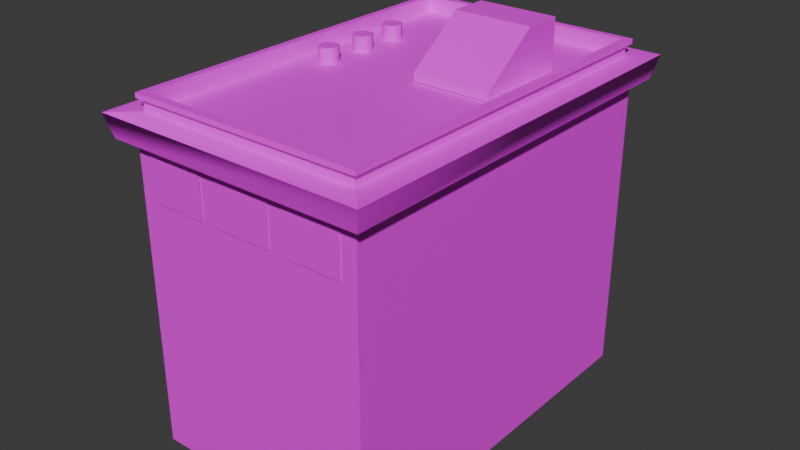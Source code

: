 # Source: CCity_Housing0.blend  (saved by Blender 4.5.88; exported with 4.5.12 LTS)
import bpy
from mathutils import Matrix  # noqa: F401  (used for matrix-valued properties, if any)

bpy.ops.wm.read_factory_settings(use_empty=True)
scene = bpy.context.scene
scene.name = 'Scene'

# ---- collections
col_collection = bpy.data.collections.new('Collection'); scene.collection.children.link(col_collection)

# ---- images (referenced by path relative to the original .blend; pixels are not part of the script)
import os
ASSET_DIR = os.environ.get("B2B_ASSET_DIR", "")  # directory of the original .blend (textures are referenced by path, not embedded)
HERE = os.path.dirname(os.path.abspath(__file__))  # packed textures are extracted next to this script under _unpacked/

def load_image(name, relpath, width, height, colorspace="sRGB"):
    """Load a texture the original file referenced (path relative to the .blend, or extracted next to this script)."""
    p = next((c for c in (os.path.join(HERE, relpath), os.path.join(ASSET_DIR, relpath)) if relpath and os.path.exists(c)), "")
    if p:
        img = bpy.data.images.load(p, check_existing=True)
        img.name = name
    else:  # same state as the original file: an image datablock whose file is absent (Cycles renders it pink)
        img = bpy.data.images.new(name, width, height)
        img.source = "FILE"
        img.filepath = "//" + (relpath or name)
    img.colorspace_settings.name = colorspace
    return img
img_filler_buildings_1_png = load_image('Filler_Buildings_1.png', 'Filler_Buildings_1.png', 1024, 1024, 'sRGB')
img_file13 = load_image('file13', 'Filler_Buildings_1.png', 1024, 1024, 'sRGB')

# ---- materials (node trees are filled in below, after node groups)
mat_fillerbuildings1 = bpy.data.materials.new('FillerBuildings1')
mat_fillerbuildings1.diffuse_color = (1.0, 1.0, 1.0, 1.0)
mat_fillerbuildings1.roughness = 0.5528
mat_fillerbuildings1glow = bpy.data.materials.new('FillerBuildings1GLOW')
mat_fillerbuildings1glow.diffuse_color = (1.0, 1.0, 1.0, 1.0)
mat_fillerbuildings1glow.roughness = 0.5528

# ---- material node trees
mat_fillerbuildings1.use_nodes = True; mat_fillerbuildings1.node_tree.nodes.clear()
_N = mat_fillerbuildings1.node_tree.nodes; _L = mat_fillerbuildings1.node_tree.links
n0 = _N.new('ShaderNodeBsdfPrincipled'); n0.name = 'Principled BSDF'; n0.location = (-200, 100)
n0.inputs[2].default_value = 0.5528
n0.inputs[27].default_value = (0.0, 0.0, 0.0, 1.0)
n0.inputs[28].default_value = 1.0
n1 = _N.new('ShaderNodeOutputMaterial'); n1.name = 'Material Output'; n1.location = (200, 100)
n2 = _N.new('ShaderNodeNormalMap'); n2.name = 'Normal Map'; n2.location = (-600, -600)
n2.label = 'Normal/Map'
n3 = _N.new('ShaderNodeTexImage'); n3.name = 'Image Texture'; n3.location = (-600, 300)
n3.image = img_filler_buildings_1_png
_L.new(n0.outputs[0], n1.inputs[0])
_L.new(n2.outputs[0], n0.inputs[5])
_L.new(n3.outputs[0], n0.inputs[0])
n1.is_active_output = True
mat_fillerbuildings1glow.use_nodes = True; mat_fillerbuildings1glow.node_tree.nodes.clear()
_N = mat_fillerbuildings1glow.node_tree.nodes; _L = mat_fillerbuildings1glow.node_tree.links
n0 = _N.new('ShaderNodeBsdfPrincipled'); n0.name = 'Principled BSDF'; n0.location = (-200, 100)
n0.inputs[2].default_value = 0.5528
n0.inputs[27].default_value = (0.0, 0.0, 0.0, 1.0)
n0.inputs[28].default_value = 1.0
n1 = _N.new('ShaderNodeOutputMaterial'); n1.name = 'Material Output'; n1.location = (200, 100)
n2 = _N.new('ShaderNodeNormalMap'); n2.name = 'Normal Map'; n2.location = (-600, -600)
n2.label = 'Normal/Map'
n3 = _N.new('ShaderNodeTexImage'); n3.name = 'Image Texture'; n3.location = (-600, 300)
n3.image = img_file13
_L.new(n0.outputs[0], n1.inputs[0])
_L.new(n2.outputs[0], n0.inputs[5])
_L.new(n3.outputs[0], n0.inputs[0])
n1.is_active_output = True

# ---- world
world_world = bpy.data.worlds.new('World'); scene.world = world_world
world_world.use_nodes = True; world_world.node_tree.nodes.clear()
_N = world_world.node_tree.nodes; _L = world_world.node_tree.links
n0 = _N.new('ShaderNodeOutputWorld'); n0.name = 'World Output'; n0.location = (200, 100)
n1 = _N.new('ShaderNodeBackground'); n1.name = 'Background'; n1.location = (-200, 100)
n1.inputs[0].default_value = (0.05088, 0.05088, 0.05088, 1.0)
_L.new(n1.outputs[0], n0.inputs[0])
n0.is_active_output = True
world_world.color = (0.05088, 0.05088, 0.05088)
world_world.sun_shadow_jitter_overblur = 0.0

# ---- meshes
me_mesh_230 = bpy.data.meshes.new('Mesh.230')
me_mesh_230.from_pydata([(798.9, 427.8, -1285.0), (798.9, 321.8, -1285.0), (-224.1, 321.8, -1285.0), (-224.1, 427.8, -1285.0), (798.9, 427.8, -1312.0), (798.9, 321.8, -1312.0), (-224.1, 321.8, -1312.0), (-224.1, 427.8, -1312.0), (-252.9, 309.9, -1284.0), (-252.9, 193.1, -1368.0), (-252.9, 170.5, -1376.0), (-252.9, 170.5, -1284.0), (-652.5, 309.9, -1284.0), (-652.5, 193.1, -1368.0), (-652.5, 170.5, -1376.0), (-652.5, 170.5, -1284.0), (918.3, 1410.0, 1407.0), (918.3, 1410.0, -1373.0), (-918.3, 1410.0, -1373.0), (-918.3, 1410.0, 1407.0), (958.3, 1516.0, -1413.0), (-958.3, 1516.0, -1413.0), (-958.3, 1516.0, 1447.0), (793.1, 1495.0, 1283.0), (793.1, 1495.0, -1249.0), (-793.1, 1495.0, -1249.0), (-793.1, 1495.0, 1283.0), (793.1, 1568.0, 1283.0), (793.1, 1568.0, -1249.0), (-793.1, 1568.0, -1249.0), (-793.1, 1568.0, 1283.0), (821.4, 1568.0, 1311.0), (821.4, 1568.0, -1278.0), (-821.4, 1568.0, -1278.0), (-821.4, 1568.0, 1311.0), (821.4, 1590.0, 1311.0), (821.4, 1590.0, -1278.0), (-821.4, 1590.0, -1278.0), (-821.4, 1590.0, 1311.0), (771.9, 1590.0, 1262.0), (771.9, 1590.0, -1228.0), (-771.9, 1590.0, -1228.0), (-771.9, 1590.0, 1262.0), (771.9, 1516.0, 1262.0), (771.9, 1516.0, -1228.0), (-771.9, 1516.0, -1228.0), (-771.9, 1516.0, 1262.0), (958.3, 1516.0, 1447.0), (617.0, 1714.0, -599.0), (617.0, 1516.0, -599.0), (617.0, 1516.0, -491.1), (617.0, 1714.0, -491.1), (615.8, 1518.0, -420.3), (615.8, 1518.0, -681.9), (68.1, 1518.0, -681.9), (68.1, 1518.0, -420.3), (615.8, 1751.0, -420.3), (615.8, 1751.0, -681.9), (68.1, 1751.0, -681.9), (68.1, 1751.0, -420.3), (68.1, 1518.0, -30.2), (615.8, 1518.0, -30.2), (615.8, 1557.0, -30.2), (68.1, 1557.0, -30.2), (-609.6, 1516.0, -230.0), (-537.9, 1516.0, -230.0), (-502.1, 1516.0, -291.0), (-537.9, 1516.0, -352.0), (-609.6, 1516.0, -352.0), (-645.4, 1516.0, -291.0), (-609.6, 1587.0, -230.0), (-537.9, 1587.0, -230.0), (-502.1, 1587.0, -291.0), (-537.9, 1587.0, -352.0), (-609.6, 1587.0, -352.0), (-645.4, 1587.0, -291.0), (-613.1, 1516.0, 81.35), (-541.5, 1516.0, 81.35), (-505.6, 1516.0, 20.33), (-541.5, 1516.0, -40.69), (-613.1, 1516.0, -40.69), (-649.0, 1516.0, 20.33), (-613.1, 1587.0, 81.35), (-541.5, 1587.0, 81.35), (-505.6, 1587.0, 20.33), (-541.5, 1587.0, -40.69), (-613.1, 1587.0, -40.69), (-649.0, 1587.0, 20.33), (-609.6, 1516.0, -519.7), (-537.9, 1516.0, -519.7), (-502.1, 1516.0, -580.7), (-537.9, 1516.0, -641.8), (-609.6, 1516.0, -641.8), (-645.4, 1516.0, -580.7), (-609.6, 1587.0, -519.7), (-537.9, 1587.0, -519.7), (-502.1, 1587.0, -580.7), (-537.9, 1587.0, -641.8), (-609.6, 1587.0, -641.8), (-645.4, 1587.0, -580.7), (60.46, 1716.0, -599.0), (60.46, 1518.0, -599.0), (60.46, 1518.0, -491.1), (60.46, 1716.0, -491.1), (-316.8, 1062.0, -1294.0), (-316.8, 815.1, -1294.0), (-724.2, 815.1, -1294.0), (-724.2, 1062.0, -1294.0), (205.9, 1412.0, -1294.0), (205.9, 1165.0, -1294.0), (-201.5, 1165.0, -1294.0), (-201.5, 1412.0, -1294.0), (720.8, 1412.0, -1294.0), (720.8, 1165.0, -1294.0), (313.4, 1165.0, -1294.0), (313.4, 1412.0, -1294.0), (-838.5, 1390.0, 1135.0), (-838.5, 1174.0, 1135.0), (-838.5, 1174.0, 938.2), (-838.5, 1390.0, 938.2), (205.9, 1412.0, 1326.0), (205.9, 1165.0, 1326.0), (-201.5, 1165.0, 1326.0), (-201.5, 1412.0, 1326.0), (720.8, 1412.0, 1326.0), (720.8, 1165.0, 1326.0), (313.4, 1165.0, 1326.0), (313.4, 1412.0, 1326.0), (-316.8, 1412.0, -1294.0), (-316.8, 1165.0, -1294.0), (-724.2, 1165.0, -1294.0), (-724.2, 1412.0, -1294.0), (205.9, 1062.0, -1294.0), (205.9, 815.1, -1294.0), (-201.5, 815.1, -1294.0), (-201.5, 1062.0, -1294.0), (720.8, 1062.0, -1294.0), (720.8, 815.1, -1294.0), (313.4, 815.1, -1294.0), (313.4, 1062.0, -1294.0), (720.8, 723.8, -1294.0), (720.8, 476.4, -1294.0), (313.4, 476.4, -1294.0), (313.4, 723.8, -1294.0), (205.9, 723.8, -1294.0), (205.9, 476.4, -1294.0), (-201.5, 476.4, -1294.0), (-201.5, 723.8, -1294.0), (-316.8, 723.8, -1294.0), (-316.8, 476.4, -1294.0), (-724.2, 476.4, -1294.0), (-724.2, 723.8, -1294.0), (-838.5, 1390.0, -946.0), (-838.5, 1174.0, -946.0), (-838.5, 1174.0, -1142.0), (-838.5, 1390.0, -1142.0), (-838.5, 1390.0, -701.6), (-838.5, 1174.0, -701.6), (-838.5, 1174.0, -897.9), (-838.5, 1390.0, -897.9), (-838.5, 1043.0, 1135.0), (-838.5, 827.0, 1135.0), (-838.5, 827.0, 938.2), (-838.5, 1043.0, 938.2), (-316.8, 1412.0, 1326.0), (-316.8, 1165.0, 1326.0), (-724.2, 1165.0, 1326.0), (-724.2, 1412.0, 1326.0), (827.8, 6.821e-13, -1284.0), (-827.8, 6.821e-13, -1284.0), (-827.8, 380.0, -1284.0), (827.8, 6.821e-13, -16.81), (-827.8, 6.821e-13, -16.81), (-827.8, 380.0, -16.81), (827.8, 380.0, 1318.0), (827.8, 6.821e-13, 1318.0), (-827.8, 6.821e-13, 1318.0), (827.8, 380.0, -1284.0), (827.8, 730.0, -1284.0), (-827.8, 730.0, -1284.0), (-827.8, 730.0, -16.81), (827.8, 380.0, -16.81), (827.8, 730.0, -16.81), (827.8, 730.0, 1318.0), (-827.8, 730.0, 1318.0), (-827.8, 380.0, 1318.0), (-827.8, 730.0, -16.81), (827.8, 1080.0, 1318.0), (-827.8, 1080.0, 1318.0), (827.8, 730.0, 1318.0), (-827.8, 730.0, 1318.0), (827.8, 730.0, -1284.0), (-827.8, 730.0, -1284.0), (827.8, 1080.0, -1284.0), (-827.8, 1080.0, -1284.0), (827.8, 1080.0, -16.81), (-827.8, 1080.0, -16.81), (827.8, 730.0, -16.81), (827.8, 1080.0, -1284.0), (-827.8, 1080.0, -1284.0), (827.8, 1430.0, -1284.0), (-827.8, 1430.0, -1284.0), (827.8, 1430.0, -16.81), (-827.8, 1080.0, -16.81), (827.8, 1080.0, -16.81), (-827.8, 1430.0, -16.81), (827.8, 1430.0, 1318.0), (-827.8, 1430.0, 1318.0), (827.8, 1080.0, 1318.0), (-827.8, 1080.0, 1318.0), (793.1, 1516.0, -1249.0), (793.1, 1516.0, 1283.0), (-793.1, 1516.0, -1249.0), (-793.1, 1516.0, 1283.0)], [], [(4, 5, 6, 7), (0, 1, 5, 4), (1, 2, 6, 5), (2, 3, 7, 6), (3, 0, 4, 7), (12, 13, 15), (9, 11, 10), (8, 9, 13, 12), (9, 10, 14, 13), (15, 13, 14), (8, 11, 9), (43, 44, 45, 46), (16, 17, 20, 47), (17, 18, 21, 20), (18, 19, 22, 21), (19, 16, 47, 22), (211, 210, 28, 27), (210, 212, 29, 28), (212, 213, 30, 29), (213, 211, 27, 30), (31, 32, 36, 35), (32, 33, 37, 36), (33, 34, 38, 37), (34, 31, 35, 38), (35, 36, 40, 39), (36, 37, 41, 40), (37, 38, 42, 41), (38, 35, 39, 42), (39, 40, 44, 43), (40, 41, 45, 44), (41, 42, 46, 45), (42, 39, 43, 46), (48, 51, 50, 49), (56, 57, 58, 59), (52, 53, 57, 56), (53, 54, 58, 57), (54, 55, 59, 58), (60, 61, 62, 63), (52, 56, 62, 61), (56, 59, 63, 62), (59, 55, 60, 63), (64, 65, 71, 70), (65, 66, 72, 71), (66, 67, 73, 72), (67, 68, 74, 73), (68, 69, 75, 74), (69, 64, 70, 75), (70, 71, 72, 73, 74, 75), (76, 77, 83, 82), (77, 78, 84, 83), (78, 79, 85, 84), (79, 80, 86, 85), (80, 81, 87, 86), (81, 76, 82, 87), (82, 83, 84, 85, 86, 87), (88, 89, 95, 94), (89, 90, 96, 95), (90, 91, 97, 96), (91, 92, 98, 97), (92, 93, 99, 98), (93, 88, 94, 99), (94, 95, 96, 97, 98, 99), (100, 101, 102, 103), (104, 105, 106, 107), (108, 109, 110, 111), (112, 113, 114, 115), (116, 119, 118, 117), (120, 123, 122, 121), (124, 127, 126, 125), (128, 129, 130, 131), (132, 133, 134, 135), (136, 137, 138, 139), (140, 141, 142, 143), (144, 145, 146, 147), (148, 149, 150, 151), (152, 155, 154, 153), (156, 159, 158, 157), (160, 163, 162, 161), (164, 167, 166, 165), (168, 169, 170, 177), (169, 172, 173, 170), (171, 168, 177, 181), (174, 185, 176, 175), (172, 176, 185, 173), (175, 171, 181, 174), (177, 170, 179, 178), (170, 173, 180, 179), (181, 177, 178, 182), (183, 184, 185, 174), (173, 185, 184, 180), (174, 181, 182, 183), (187, 188, 190, 189), (186, 190, 188, 196), (189, 197, 195, 187), (191, 192, 194, 193), (192, 186, 196, 194), (197, 191, 193, 195), (198, 199, 201, 200), (199, 203, 205, 201), (204, 198, 200, 202), (206, 207, 209, 208), (203, 209, 207, 205), (208, 204, 202, 206), (26, 23, 211, 213), (25, 26, 213, 212), (24, 25, 212, 210), (23, 24, 210, 211), (22, 47, 211, 213), (22, 213, 212, 21), (21, 212, 210, 20), (20, 210, 211, 47), (16, 19, 18, 17)])
me_mesh_230.polygons.foreach_set('use_smooth', [1, 1, 1, 1, 1, 1, 1, 1, 1, 1, 1, 1, 0, 0, 0, 0, 0, 0, 0, 0, 1, 1, 1, 1, 1, 1, 1, 1, 1, 1, 1, 1, 1, 1, 1, 1, 1, 1, 1, 1, 1, 1, 1, 1, 1, 1, 1, 1, 1, 1, 1, 1, 1, 1, 1, 1, 1, 1, 1, 1, 1, 1, 1, 1, 1, 1, 1, 1, 1, 1, 1, 1, 1, 1, 1, 1, 1, 1, 1, 1, 1, 1, 1, 1, 1, 1, 1, 1, 1, 1, 1, 1, 1, 1, 1, 1, 1, 1, 1, 1, 1, 1, 1, 0, 0, 0, 0, 0, 0, 0, 0, 0])
me_mesh_230.polygons.foreach_set('material_index', [0, 0, 0, 0, 0, 0, 0, 0, 0, 0, 0, 0, 0, 0, 0, 0, 0, 0, 0, 0, 0, 0, 0, 0, 0, 0, 0, 0, 0, 0, 0, 0, 0, 0, 0, 0, 0, 0, 0, 0, 0, 0, 0, 0, 0, 0, 0, 0, 0, 0, 0, 0, 0, 0, 0, 0, 0, 0, 0, 0, 0, 0, 0, 1, 1, 1, 1, 1, 1, 0, 0, 0, 0, 0, 0, 0, 0, 0, 0, 0, 0, 0, 0, 0, 0, 0, 0, 0, 0, 0, 0, 0, 0, 0, 0, 0, 0, 0, 0, 0, 0, 0, 0, 0, 0, 0, 0, 0, 0, 0, 0, 0])
_k = set([(0, 4), (1, 5), (2, 6), (3, 7), (4, 5), (4, 7), (5, 6), (6, 7), (8, 9), (9, 10), (12, 13), (13, 14), (16, 47), (17, 20), (18, 21), (19, 22), (23, 211), (24, 210), (25, 212), (26, 213), (27, 211), (28, 210), (29, 212), (30, 213), (31, 35), (32, 36), (33, 37), (34, 38), (35, 36), (35, 38), (36, 37), (37, 38), (39, 40), (39, 42), (39, 43), (40, 41), (40, 44), (41, 42), (41, 45), (42, 46), (43, 44), (43, 46), (44, 45), (45, 46), (53, 57), (54, 58), (56, 57), (56, 59), (56, 62), (57, 58), (58, 59), (59, 63), (60, 63), (61, 62), (62, 63), (70, 71), (70, 75), (71, 72), (72, 73), (73, 74), (74, 75), (82, 83), (82, 87), (83, 84), (84, 85), (85, 86), (86, 87), (94, 95), (94, 99), (95, 96), (96, 97), (97, 98), (98, 99), (168, 177), (169, 170), (170, 179), (174, 175), (174, 183), (176, 185), (177, 178), (184, 185), (187, 189), (188, 190), (191, 193), (192, 194), (198, 200), (199, 201), (206, 208), (207, 209)])
me_mesh_230.attributes.new('sharp_edge', 'BOOLEAN', 'EDGE').data.foreach_set('value', [ (min(e.vertices), max(e.vertices)) in _k for e in me_mesh_230.edges])
_uv = me_mesh_230.uv_layers.new(name='map1')
_uv.uv.foreach_set('vector', [0.4295, 0.4385, 0.4295, 0.4009, 0.5913, 0.4009, 0.5913, 0.4385, 0.4295, 0.4385, 0.4295, 0.4009, 0.4295, 0.4009, 0.4295, 0.4385, 0.4295, 0.4009, 0.5913, 0.4009, 0.5913, 0.4009, 0.4295, 0.4009, 0.5913, 0.4009, 0.5913, 0.4385, 0.5913, 0.4385, 0.5913, 0.4009, 0.5913, 0.4385, 0.4295, 0.4385, 0.4295, 0.4385, 0.5913, 0.4385, 0.1832, 0.3839, 0.1747, 0.3634, 0.1832, 0.3582, 0.1482, 0.3633, 0.1391, 0.3582, 0.1484, 0.3582, 0.1391, 0.384, 0.1391, 0.3634, 0.1833, 0.3634, 0.1833, 0.384, 0.1391, 0.3634, 0.1391, 0.3582, 0.1833, 0.3582, 0.1833, 0.3634, 0.1832, 0.3582, 0.1747, 0.3634, 0.1742, 0.3582, 0.1391, 0.384, 0.1391, 0.3582, 0.1482, 0.3633, 0.7972, 0.03023, 0.9842, 0.03023, 0.9842, 0.2137, 0.7972, 0.2137, 0.6283, 0.338, 0.429, 0.338, 0.4235, 0.3584, 0.6338, 0.3584, 0.429, 0.338, 0.6283, 0.338, 0.6338, 0.3584, 0.4235, 0.3584, 0.429, 0.338, 0.6283, 0.338, 0.6338, 0.3584, 0.4235, 0.3584, 0.6283, 0.338, 0.429, 0.338, 0.4235, 0.3584, 0.6338, 0.3584, 0.628, 0.376, 0.4321, 0.376, 0.4321, 0.3935, 0.628, 0.3935, 0.4321, 0.376, 0.628, 0.376, 0.628, 0.3935, 0.4321, 0.3935, 0.4321, 0.376, 0.628, 0.376, 0.628, 0.3935, 0.4321, 0.3935, 0.628, 0.376, 0.4321, 0.376, 0.4321, 0.3935, 0.628, 0.3935, 0.6319, 0.3935, 0.4282, 0.3935, 0.4282, 0.3982, 0.6319, 0.3982, 0.4282, 0.3935, 0.6319, 0.3935, 0.6319, 0.3982, 0.4282, 0.3982, 0.4282, 0.3935, 0.6319, 0.3935, 0.6319, 0.3982, 0.4282, 0.3982, 0.6319, 0.3935, 0.4282, 0.3935, 0.4282, 0.3982, 0.6319, 0.3982, 0.7831, 0.01612, 0.9991, 0.01612, 0.9842, 0.03023, 0.7972, 0.03023, 0.9991, 0.01612, 0.9991, 0.2278, 0.9842, 0.2137, 0.9842, 0.03023, 0.9991, 0.2278, 0.7831, 0.2278, 0.7972, 0.2137, 0.9842, 0.2137, 0.7831, 0.2278, 0.7831, 0.01612, 0.7972, 0.03023, 0.7972, 0.2137, 0.4321, 0.3584, 0.628, 0.3584, 0.628, 0.3935, 0.4321, 0.3935, 0.4321, 0.3584, 0.628, 0.3584, 0.628, 0.3935, 0.4321, 0.3935, 0.4321, 0.3584, 0.628, 0.3584, 0.628, 0.3935, 0.4321, 0.3935, 0.4321, 0.3584, 0.628, 0.3584, 0.628, 0.3935, 0.4321, 0.3935, 0.1521, 0.5617, 0.1521, 0.5893, 0.0903, 0.5893, 0.0903, 0.5617, 0.02446, 0.5609, 0.08918, 0.5609, 0.08918, 0.5893, 0.02446, 0.5893, 0.5479, 0.2842, 0.5246, 0.2842, 0.5246, 0.3378, 0.5479, 0.3377, 0.4599, 0.2842, 0.5246, 0.2842, 0.5246, 0.3378, 0.4599, 0.3378, 0.5246, 0.2842, 0.5479, 0.2842, 0.5479, 0.3377, 0.5246, 0.3378, 0.601, 0.3381, 0.601, 0.2767, 0.5899, 0.2769, 0.5899, 0.3378, 0.5479, 0.2842, 0.5479, 0.3377, 0.5899, 0.2976, 0.5899, 0.2849, 0.5479, 0.3378, 0.5899, 0.3378, 0.5899, 0.2769, 0.5479, 0.2769, 0.5479, 0.3377, 0.5479, 0.2842, 0.5899, 0.2849, 0.5899, 0.2976, 0.002422, 0.6717, 0.01348, 0.6717, 0.01348, 0.6901, 0.002422, 0.6901, 0.01348, 0.6717, 0.02454, 0.6717, 0.02454, 0.6901, 0.01348, 0.6901, 0.02454, 0.6717, 0.03559, 0.6717, 0.03559, 0.6901, 0.02454, 0.6901, 0.03559, 0.6717, 0.04665, 0.6717, 0.04665, 0.6901, 0.03559, 0.6901, 0.04665, 0.6717, 0.05771, 0.6717, 0.05771, 0.6901, 0.04665, 0.6901, 0.05771, 0.6717, 0.06876, 0.6717, 0.06876, 0.6901, 0.05771, 0.6901, 0.03064, 0.7239, 0.012, 0.7239, 0.002678, 0.7078, 0.012, 0.6916, 0.03064, 0.6916, 0.03996, 0.7078, 0.002422, 0.6717, 0.01348, 0.6717, 0.01348, 0.6901, 0.002422, 0.6901, 0.01348, 0.6717, 0.02454, 0.6717, 0.02454, 0.6901, 0.01348, 0.6901, 0.02454, 0.6717, 0.03559, 0.6717, 0.03559, 0.6901, 0.02454, 0.6901, 0.03559, 0.6717, 0.04665, 0.6717, 0.04665, 0.6901, 0.03559, 0.6901, 0.04665, 0.6717, 0.05771, 0.6717, 0.05771, 0.6901, 0.04665, 0.6901, 0.05771, 0.6717, 0.06876, 0.6717, 0.06876, 0.6901, 0.05771, 0.6901, 0.03064, 0.7239, 0.012, 0.7239, 0.002678, 0.7078, 0.012, 0.6916, 0.03064, 0.6916, 0.03996, 0.7078, 0.002422, 0.6717, 0.01348, 0.6717, 0.01348, 0.6901, 0.002422, 0.6901, 0.01348, 0.6717, 0.02454, 0.6717, 0.02454, 0.6901, 0.01348, 0.6901, 0.02454, 0.6717, 0.03559, 0.6717, 0.03559, 0.6901, 0.02454, 0.6901, 0.03559, 0.6717, 0.04665, 0.6717, 0.04665, 0.6901, 0.03559, 0.6901, 0.04665, 0.6717, 0.05771, 0.6717, 0.05771, 0.6901, 0.04665, 0.6901, 0.05771, 0.6717, 0.06876, 0.6717, 0.06876, 0.6901, 0.05771, 0.6901, 0.03064, 0.7239, 0.012, 0.7239, 0.002678, 0.7078, 0.012, 0.6916, 0.03064, 0.6916, 0.03996, 0.7078, 0.1521, 0.5617, 0.0903, 0.5617, 0.0903, 0.5893, 0.1521, 0.5893, 0.146, 0.6694, 0.146, 0.5904, 0.07694, 0.5904, 0.07694, 0.6694, 0.1463, 0.6694, 0.1463, 0.5904, 0.07671, 0.5904, 0.07671, 0.6694, 0.1463, 0.6694, 0.1463, 0.5904, 0.07671, 0.5904, 0.07671, 0.6694, 0.1522, 0.7406, 0.1109, 0.7406, 0.1109, 0.6712, 0.1522, 0.6712, 0.1463, 0.6694, 0.07671, 0.6694, 0.07671, 0.5904, 0.1463, 0.5904, 0.1463, 0.6694, 0.07671, 0.6694, 0.07671, 0.5904, 0.1463, 0.5904, 0.07103, 0.6694, 0.07103, 0.5904, 0.002005, 0.5904, 0.002005, 0.6694, 0.07133, 0.6694, 0.07133, 0.5904, 0.001773, 0.5904, 0.001773, 0.6694, 0.07133, 0.6694, 0.07133, 0.5904, 0.001773, 0.5904, 0.001773, 0.6694, 0.07193, 0.6694, 0.07193, 0.5913, 0.001294, 0.5913, 0.001294, 0.6694, 0.07193, 0.6694, 0.07193, 0.5913, 0.001294, 0.5913, 0.001294, 0.6694, 0.07103, 0.6694, 0.07103, 0.5904, 0.002005, 0.5904, 0.002005, 0.6694, 0.1114, 0.7406, 0.07009, 0.7406, 0.07009, 0.6712, 0.1114, 0.6712, 0.1114, 0.7406, 0.07009, 0.7406, 0.07009, 0.6712, 0.1114, 0.6712, 0.1114, 0.7406, 0.07009, 0.7406, 0.07009, 0.6712, 0.1114, 0.6712, 0.07103, 0.6694, 0.002005, 0.6694, 0.002005, 0.5904, 0.07103, 0.5904, 0.00684, 0.2993, 0.2055, 0.2993, 0.2055, 0.4039, 0.00684, 0.4039, 0.6269, 0.0004988, 0.4302, 0.0004988, 0.4302, 0.1049, 0.6269, 0.1049, 0.6465, 0.1089, 0.6465, 0.3056, 0.751, 0.3056, 0.751, 0.1089, 0.006953, 0.5244, 0.2053, 0.5244, 0.2053, 0.4049, 0.006953, 0.4049, 0.6269, 0.0004988, 0.4302, 0.0004988, 0.4302, 0.1049, 0.6269, 0.1049, 0.6465, 0.1089, 0.6465, 0.3056, 0.751, 0.3056, 0.751, 0.1089, 0.006953, 0.4049, 0.2053, 0.4049, 0.2053, 0.5244, 0.006953, 0.5244, 0.6269, 0.1049, 0.4302, 0.1049, 0.4302, 0.2229, 0.6269, 0.2229, 0.6269, 0.1049, 0.4302, 0.1049, 0.4302, 0.2229, 0.6269, 0.2229, 0.006953, 0.5244, 0.2053, 0.5244, 0.2053, 0.4049, 0.006953, 0.4049, 0.6269, 0.1049, 0.4302, 0.1049, 0.4302, 0.2229, 0.6269, 0.2229, 0.6269, 0.1049, 0.4302, 0.1049, 0.4302, 0.2229, 0.6269, 0.2229, 0.006953, 0.5244, 0.2053, 0.5244, 0.2053, 0.4049, 0.006953, 0.4049, 0.6269, 0.2229, 0.4302, 0.2229, 0.4302, 0.3379, 0.6269, 0.3379, 0.6269, 0.2229, 0.4302, 0.2229, 0.4302, 0.3379, 0.6269, 0.3379, 0.006953, 0.4049, 0.2053, 0.4049, 0.2053, 0.5244, 0.006953, 0.5244, 0.6269, 0.2229, 0.4302, 0.2229, 0.4302, 0.3379, 0.6269, 0.3379, 0.6269, 0.2229, 0.4302, 0.2229, 0.4302, 0.3379, 0.6269, 0.3379, 0.006953, 0.4049, 0.2053, 0.4049, 0.2053, 0.5244, 0.006953, 0.5244, 0.6269, 0.2229, 0.4302, 0.2229, 0.4302, 0.3379, 0.6269, 0.3379, 0.6269, 0.2229, 0.4302, 0.2229, 0.4302, 0.3379, 0.6269, 0.3379, 0.006953, 0.5244, 0.2053, 0.5244, 0.2053, 0.4049, 0.006953, 0.4049, 0.6269, 0.2229, 0.4302, 0.2229, 0.4302, 0.3379, 0.6269, 0.3379, 0.6269, 0.2229, 0.4302, 0.2229, 0.4302, 0.3379, 0.6269, 0.3379, 0.628, 0.3584, 0.4321, 0.3584, 0.4321, 0.376, 0.628, 0.376, 0.4321, 0.3584, 0.628, 0.3584, 0.628, 0.376, 0.4321, 0.376, 0.4321, 0.3584, 0.628, 0.3584, 0.628, 0.376, 0.4321, 0.376, 0.628, 0.3584, 0.4321, 0.3584, 0.4321, 0.376, 0.628, 0.376, 0.7833, 0.2284, 0.7833, 0.01564, 0.7979, 0.03018, 0.7977, 0.2138, 0.7833, 0.2284, 0.7982, 0.214, 0.9844, 0.2142, 0.999, 0.2284, 0.999, 0.2284, 0.9844, 0.214, 0.9844, 0.0302, 0.9993, 0.01564, 0.9986, 0.01601, 0.9845, 0.0302, 0.7979, 0.03022, 0.7834, 0.01577, 0.429, 0.338, 0.6283, 0.338, 0.429, 0.338, 0.429, 0.338])
_ca = me_mesh_230.color_attributes.new('colorSet1', 'BYTE_COLOR', 'CORNER')
_ca.data.foreach_set('color', [1.0, 1.0, 1.0, 1.0, 1.0, 1.0, 1.0, 1.0, 1.0, 1.0, 1.0, 1.0, 1.0, 1.0, 1.0, 1.0, 1.0, 1.0, 1.0, 1.0, 1.0, 1.0, 1.0, 1.0, 1.0, 1.0, 1.0, 1.0, 1.0, 1.0, 1.0, 1.0, 1.0, 1.0, 1.0, 1.0, 1.0, 1.0, 1.0, 1.0, 1.0, 1.0, 1.0, 1.0, 1.0, 1.0, 1.0, 1.0, 1.0, 1.0, 1.0, 1.0, 1.0, 1.0, 1.0, 1.0, 1.0, 1.0, 1.0, 1.0, 1.0, 1.0, 1.0, 1.0, 1.0, 1.0, 1.0, 1.0, 1.0, 1.0, 1.0, 1.0, 1.0, 1.0, 1.0, 1.0, 1.0, 1.0, 1.0, 1.0, 1.0, 1.0, 1.0, 1.0, 1.0, 1.0, 1.0, 1.0, 1.0, 1.0, 1.0, 1.0, 1.0, 1.0, 1.0, 1.0, 1.0, 1.0, 1.0, 1.0, 1.0, 1.0, 1.0, 1.0, 1.0, 1.0, 1.0, 1.0, 1.0, 1.0, 1.0, 1.0, 1.0, 1.0, 1.0, 1.0, 1.0, 1.0, 1.0, 1.0, 1.0, 1.0, 1.0, 1.0, 1.0, 1.0, 1.0, 1.0, 1.0, 1.0, 1.0, 1.0, 1.0, 1.0, 1.0, 1.0, 1.0, 1.0, 1.0, 1.0, 1.0, 1.0, 1.0, 1.0, 1.0, 1.0, 1.0, 1.0, 1.0, 1.0, 1.0, 1.0, 1.0, 1.0, 1.0, 1.0, 1.0, 1.0, 1.0, 1.0, 1.0, 1.0, 1.0, 1.0, 1.0, 1.0, 1.0, 1.0, 1.0, 1.0, 1.0, 1.0, 1.0, 1.0, 1.0, 1.0, 1.0, 1.0, 1.0, 1.0, 1.0, 1.0, 1.0, 1.0, 1.0, 1.0, 1.0, 1.0, 1.0, 1.0, 1.0, 1.0, 1.0, 1.0, 1.0, 1.0, 1.0, 1.0, 1.0, 1.0, 1.0, 1.0, 1.0, 1.0, 1.0, 1.0, 1.0, 1.0, 1.0, 1.0, 1.0, 1.0, 1.0, 1.0, 1.0, 1.0, 1.0, 1.0, 1.0, 1.0, 1.0, 1.0, 1.0, 1.0, 1.0, 1.0, 1.0, 1.0, 1.0, 1.0, 1.0, 1.0, 1.0, 1.0, 1.0, 1.0, 1.0, 1.0, 1.0, 1.0, 1.0, 1.0, 1.0, 1.0, 1.0, 1.0, 1.0, 1.0, 1.0, 1.0, 1.0, 1.0, 1.0, 1.0, 1.0, 1.0, 1.0, 1.0, 1.0, 1.0, 1.0, 1.0, 1.0, 1.0, 1.0, 1.0, 1.0, 1.0, 1.0, 1.0, 1.0, 1.0, 1.0, 1.0, 1.0, 1.0, 1.0, 1.0, 1.0, 1.0, 1.0, 1.0, 1.0, 1.0, 1.0, 1.0, 1.0, 1.0, 1.0, 1.0, 1.0, 1.0, 1.0, 1.0, 1.0, 1.0, 1.0, 1.0, 1.0, 1.0, 1.0, 1.0, 1.0, 1.0, 1.0, 1.0, 1.0, 1.0, 1.0, 1.0, 1.0, 1.0, 1.0, 1.0, 1.0, 1.0, 1.0, 1.0, 1.0, 1.0, 1.0, 1.0, 1.0, 1.0, 1.0, 1.0, 1.0, 1.0, 1.0, 1.0, 1.0, 1.0, 1.0, 1.0, 1.0, 1.0, 1.0, 1.0, 1.0, 1.0, 1.0, 1.0, 1.0, 1.0, 1.0, 1.0, 1.0, 1.0, 1.0, 1.0, 1.0, 1.0, 1.0, 1.0, 1.0, 1.0, 1.0, 1.0, 1.0, 1.0, 1.0, 1.0, 1.0, 1.0, 1.0, 1.0, 1.0, 1.0, 1.0, 1.0, 1.0, 1.0, 1.0, 1.0, 1.0, 1.0, 1.0, 1.0, 1.0, 1.0, 1.0, 1.0, 1.0, 1.0, 1.0, 1.0, 1.0, 1.0, 1.0, 1.0, 1.0, 1.0, 1.0, 1.0, 1.0, 1.0, 1.0, 1.0, 1.0, 1.0, 1.0, 1.0, 1.0, 1.0, 1.0, 1.0, 1.0, 1.0, 1.0, 1.0, 1.0, 1.0, 1.0, 1.0, 1.0, 1.0, 1.0, 1.0, 1.0, 1.0, 1.0, 1.0, 1.0, 1.0, 1.0, 1.0, 1.0, 1.0, 1.0, 1.0, 1.0, 1.0, 1.0, 1.0, 1.0, 1.0, 1.0, 1.0, 1.0, 1.0, 1.0, 1.0, 1.0, 1.0, 1.0, 1.0, 1.0, 1.0, 1.0, 1.0, 1.0, 1.0, 1.0, 1.0, 1.0, 1.0, 1.0, 1.0, 1.0, 1.0, 1.0, 1.0, 1.0, 1.0, 1.0, 1.0, 1.0, 1.0, 1.0, 1.0, 1.0, 1.0, 1.0, 1.0, 1.0, 1.0, 1.0, 1.0, 1.0, 1.0, 1.0, 1.0, 1.0, 1.0, 1.0, 1.0, 1.0, 1.0, 1.0, 1.0, 1.0, 1.0, 1.0, 1.0, 1.0, 1.0, 1.0, 1.0, 1.0, 1.0, 1.0, 1.0, 1.0, 1.0, 1.0, 1.0, 1.0, 1.0, 1.0, 1.0, 1.0, 1.0, 1.0, 1.0, 1.0, 1.0, 1.0, 1.0, 1.0, 1.0, 1.0, 1.0, 1.0, 1.0, 1.0, 1.0, 1.0, 1.0, 1.0, 1.0, 1.0, 1.0, 1.0, 1.0, 1.0, 1.0, 1.0, 1.0, 1.0, 1.0, 1.0, 1.0, 1.0, 1.0, 1.0, 1.0, 1.0, 1.0, 1.0, 1.0, 1.0, 1.0, 1.0, 1.0, 1.0, 1.0, 1.0, 1.0, 1.0, 1.0, 1.0, 1.0, 1.0, 1.0, 1.0, 1.0, 1.0, 1.0, 1.0, 1.0, 1.0, 1.0, 1.0, 1.0, 1.0, 1.0, 1.0, 1.0, 1.0, 1.0, 1.0, 1.0, 1.0, 1.0, 1.0, 1.0, 1.0, 1.0, 1.0, 1.0, 1.0, 1.0, 1.0, 1.0, 1.0, 1.0, 1.0, 1.0, 1.0, 1.0, 1.0, 1.0, 1.0, 1.0, 1.0, 1.0, 1.0, 1.0, 1.0, 1.0, 1.0, 1.0, 1.0, 1.0, 1.0, 1.0, 1.0, 1.0, 1.0, 1.0, 1.0, 1.0, 1.0, 1.0, 1.0, 1.0, 1.0, 1.0, 1.0, 1.0, 1.0, 1.0, 1.0, 1.0, 1.0, 1.0, 1.0, 1.0, 1.0, 1.0, 1.0, 1.0, 1.0, 1.0, 1.0, 1.0, 1.0, 1.0, 1.0, 1.0, 1.0, 1.0, 1.0, 1.0, 1.0, 1.0, 1.0, 1.0, 1.0, 1.0, 1.0, 1.0, 1.0, 1.0, 1.0, 1.0, 1.0, 1.0, 1.0, 1.0, 1.0, 1.0, 1.0, 1.0, 1.0, 1.0, 1.0, 1.0, 1.0, 1.0, 1.0, 1.0, 1.0, 1.0, 1.0, 1.0, 1.0, 1.0, 1.0, 1.0, 1.0, 1.0, 1.0, 1.0, 1.0, 1.0, 1.0, 1.0, 1.0, 1.0, 1.0, 1.0, 1.0, 1.0, 1.0, 1.0, 1.0, 1.0, 1.0, 1.0, 1.0, 1.0, 1.0, 1.0, 1.0, 1.0, 1.0, 1.0, 1.0, 1.0, 1.0, 1.0, 1.0, 1.0, 1.0, 1.0, 1.0, 1.0, 1.0, 1.0, 1.0, 1.0, 1.0, 1.0, 1.0, 1.0, 1.0, 1.0, 1.0, 1.0, 1.0, 1.0, 1.0, 1.0, 1.0, 1.0, 1.0, 1.0, 1.0, 1.0, 1.0, 1.0, 1.0, 1.0, 1.0, 1.0, 1.0, 1.0, 1.0, 1.0, 1.0, 1.0, 1.0, 1.0, 1.0, 1.0, 1.0, 1.0, 1.0, 1.0, 1.0, 1.0, 1.0, 1.0, 1.0, 1.0, 1.0, 1.0, 1.0, 1.0, 1.0, 1.0, 1.0, 1.0, 1.0, 1.0, 1.0, 1.0, 1.0, 1.0, 1.0, 1.0, 1.0, 1.0, 1.0, 1.0, 1.0, 1.0, 1.0, 1.0, 1.0, 1.0, 1.0, 1.0, 1.0, 1.0, 1.0, 1.0, 1.0, 1.0, 1.0, 1.0, 1.0, 1.0, 1.0, 1.0, 1.0, 1.0, 1.0, 1.0, 1.0, 1.0, 1.0, 1.0, 1.0, 1.0, 1.0, 1.0, 1.0, 1.0, 1.0, 1.0, 1.0, 1.0, 1.0, 1.0, 1.0, 1.0, 1.0, 1.0, 1.0, 1.0, 1.0, 1.0, 1.0, 1.0, 1.0, 1.0, 1.0, 1.0, 1.0, 1.0, 1.0, 1.0, 1.0, 1.0, 1.0, 1.0, 1.0, 1.0, 1.0, 1.0, 1.0, 1.0, 1.0, 1.0, 1.0, 1.0, 1.0, 1.0, 1.0, 1.0, 1.0, 1.0, 1.0, 1.0, 1.0, 1.0, 1.0, 1.0, 1.0, 1.0, 1.0, 1.0, 1.0, 1.0, 1.0, 1.0, 1.0, 1.0, 1.0, 1.0, 1.0, 1.0, 1.0, 1.0, 1.0, 1.0, 1.0, 1.0, 1.0, 1.0, 1.0, 1.0, 1.0, 1.0, 1.0, 1.0, 1.0, 1.0, 1.0, 1.0, 1.0, 1.0, 1.0, 1.0, 1.0, 1.0, 1.0, 1.0, 1.0, 1.0, 1.0, 1.0, 1.0, 1.0, 1.0, 1.0, 1.0, 1.0, 1.0, 1.0, 1.0, 1.0, 1.0, 1.0, 1.0, 1.0, 1.0, 1.0, 1.0, 1.0, 1.0, 1.0, 1.0, 1.0, 1.0, 1.0, 1.0, 1.0, 1.0, 1.0, 1.0, 1.0, 1.0, 1.0, 1.0, 1.0, 1.0, 1.0, 1.0, 1.0, 1.0, 1.0, 1.0, 1.0, 1.0, 1.0, 1.0, 1.0, 1.0, 1.0, 1.0, 1.0, 1.0, 1.0, 1.0, 1.0, 1.0, 1.0, 1.0, 1.0, 1.0, 1.0, 1.0, 1.0, 1.0, 1.0, 1.0, 1.0, 1.0, 1.0, 1.0, 1.0, 1.0, 1.0, 1.0, 1.0, 1.0, 1.0, 1.0, 1.0, 1.0, 1.0, 1.0, 1.0, 1.0, 1.0, 1.0, 1.0, 1.0, 1.0, 1.0, 1.0, 1.0, 1.0, 1.0, 1.0, 1.0, 1.0, 1.0, 1.0, 1.0, 1.0, 1.0, 1.0, 1.0, 1.0, 1.0, 1.0, 1.0, 1.0, 1.0, 1.0, 1.0, 1.0, 1.0, 1.0, 1.0, 1.0, 1.0, 1.0, 1.0, 1.0, 1.0, 1.0, 1.0, 1.0, 1.0, 1.0, 1.0, 1.0, 1.0, 1.0, 1.0, 1.0, 1.0, 1.0, 1.0, 1.0, 1.0, 1.0, 1.0, 1.0, 1.0, 1.0, 1.0, 1.0, 1.0, 1.0, 1.0, 1.0, 1.0, 1.0, 1.0, 1.0, 1.0, 1.0, 1.0, 1.0, 1.0, 1.0, 1.0, 1.0, 1.0, 1.0, 1.0, 1.0, 1.0, 1.0, 1.0, 1.0, 1.0, 1.0, 1.0, 1.0, 1.0, 1.0, 1.0, 1.0, 1.0, 1.0, 1.0, 1.0, 1.0, 1.0, 1.0, 1.0, 1.0, 1.0, 1.0, 1.0, 1.0, 1.0, 1.0, 1.0, 1.0, 1.0, 1.0, 1.0, 1.0, 1.0, 1.0, 1.0, 1.0, 1.0, 1.0, 1.0, 1.0, 1.0, 1.0, 1.0, 1.0, 1.0, 1.0, 1.0, 1.0, 1.0, 1.0, 1.0, 1.0, 1.0, 1.0, 1.0, 1.0, 1.0, 1.0, 1.0, 1.0, 1.0, 1.0, 1.0, 1.0, 1.0, 1.0, 1.0, 1.0, 1.0, 1.0, 1.0, 1.0, 1.0, 1.0, 1.0, 1.0, 1.0, 1.0, 1.0, 1.0, 1.0, 1.0, 1.0, 1.0, 1.0, 1.0, 1.0, 1.0, 1.0, 1.0, 1.0, 1.0, 1.0, 1.0, 1.0, 1.0, 1.0, 1.0, 1.0, 1.0, 1.0, 1.0, 1.0, 1.0, 1.0, 1.0, 1.0, 1.0, 1.0, 1.0, 1.0, 1.0, 1.0, 1.0, 1.0, 1.0, 1.0, 1.0, 1.0, 1.0, 1.0, 1.0, 1.0, 1.0, 1.0, 1.0, 1.0, 1.0, 1.0, 1.0, 1.0, 1.0, 1.0, 1.0, 1.0, 1.0, 1.0, 1.0, 1.0, 1.0, 1.0, 1.0, 1.0, 1.0, 1.0, 1.0, 1.0, 1.0, 1.0, 1.0, 1.0, 1.0, 1.0, 1.0, 1.0, 1.0, 1.0, 1.0, 1.0, 1.0, 1.0, 1.0, 1.0, 1.0, 1.0, 1.0, 1.0, 1.0, 1.0, 1.0, 1.0, 1.0, 1.0, 1.0, 1.0, 1.0, 1.0, 1.0, 1.0, 1.0, 1.0, 1.0, 1.0, 1.0, 1.0, 1.0, 1.0, 1.0, 1.0, 1.0, 1.0, 1.0, 1.0, 1.0, 1.0, 1.0, 1.0, 1.0, 1.0, 1.0, 1.0, 1.0, 1.0, 1.0, 1.0, 1.0, 1.0, 1.0, 1.0, 1.0, 1.0, 1.0, 1.0, 1.0, 1.0, 1.0, 1.0, 1.0, 1.0, 1.0, 1.0, 1.0, 1.0, 1.0, 1.0, 1.0, 1.0, 1.0, 1.0, 1.0, 1.0, 1.0, 1.0, 1.0, 1.0, 1.0, 1.0, 1.0, 1.0, 1.0, 1.0, 1.0, 1.0, 1.0, 1.0, 1.0, 1.0, 1.0, 1.0, 1.0, 1.0, 1.0, 1.0, 1.0, 1.0, 1.0, 1.0, 1.0, 1.0, 1.0, 1.0, 1.0, 1.0, 1.0, 1.0, 1.0, 1.0, 1.0, 1.0, 1.0, 1.0, 1.0, 1.0, 1.0, 1.0, 1.0, 1.0, 1.0, 1.0, 1.0, 1.0, 1.0, 1.0, 1.0, 1.0, 1.0, 1.0, 1.0, 1.0, 1.0, 1.0, 1.0, 1.0, 1.0, 1.0, 1.0, 1.0, 1.0, 1.0, 1.0, 1.0, 1.0, 1.0, 1.0, 1.0, 1.0, 1.0, 1.0, 1.0, 1.0, 1.0, 1.0, 1.0, 1.0, 1.0, 1.0, 1.0, 1.0, 1.0, 1.0, 1.0, 1.0, 1.0, 1.0, 1.0, 1.0, 1.0, 1.0, 1.0, 1.0, 1.0, 1.0, 1.0, 1.0, 1.0, 1.0, 1.0, 1.0, 1.0, 1.0, 1.0, 1.0, 1.0, 1.0, 1.0, 1.0, 1.0, 1.0, 1.0, 1.0, 1.0, 1.0, 1.0, 1.0, 1.0, 1.0, 1.0, 1.0, 1.0, 1.0, 1.0, 1.0, 1.0, 1.0, 1.0, 1.0, 1.0, 1.0, 1.0, 1.0, 1.0, 1.0, 1.0, 1.0, 1.0, 1.0, 1.0, 1.0, 1.0, 1.0, 1.0, 1.0, 1.0, 1.0, 1.0, 1.0, 1.0, 1.0, 1.0, 1.0, 1.0, 1.0, 1.0, 1.0, 1.0, 1.0, 1.0, 1.0, 1.0, 1.0, 1.0, 1.0, 1.0, 1.0, 1.0, 1.0, 1.0, 1.0, 1.0, 1.0, 1.0, 1.0, 1.0, 1.0, 1.0, 1.0, 1.0, 1.0, 1.0, 1.0, 1.0, 1.0, 1.0, 1.0, 1.0, 1.0, 1.0, 1.0, 1.0, 1.0, 1.0, 1.0, 1.0, 1.0, 1.0, 1.0, 1.0, 1.0, 1.0, 1.0, 1.0, 1.0, 1.0, 1.0, 1.0, 1.0, 1.0, 1.0, 1.0, 1.0, 1.0, 1.0, 1.0, 1.0, 1.0, 1.0, 1.0, 1.0, 1.0, 1.0, 1.0, 1.0, 1.0, 1.0, 1.0, 1.0, 1.0, 1.0, 1.0, 1.0, 1.0, 1.0, 1.0, 1.0, 1.0, 1.0, 1.0, 1.0, 1.0, 1.0, 1.0, 1.0, 1.0, 1.0, 1.0, 1.0, 1.0, 1.0, 1.0, 1.0, 1.0, 1.0, 1.0, 1.0, 1.0, 1.0, 1.0, 1.0, 1.0, 1.0, 1.0, 1.0, 1.0, 1.0, 1.0, 1.0, 1.0, 1.0, 1.0, 1.0, 1.0, 1.0, 1.0, 1.0, 1.0, 1.0, 1.0, 1.0, 1.0, 1.0, 1.0, 1.0, 1.0, 1.0, 1.0, 1.0, 1.0, 1.0, 1.0, 1.0, 1.0, 1.0, 1.0, 1.0, 1.0, 1.0, 1.0, 1.0, 1.0, 1.0, 1.0, 1.0, 1.0, 1.0, 1.0, 1.0, 1.0, 1.0, 1.0, 1.0, 1.0, 1.0, 1.0, 1.0, 1.0, 1.0, 1.0, 1.0, 1.0, 1.0, 1.0, 1.0, 1.0, 1.0, 1.0, 1.0, 1.0, 1.0, 1.0, 1.0, 1.0, 1.0, 1.0, 1.0, 1.0, 1.0, 1.0, 1.0, 1.0, 1.0, 1.0, 1.0, 1.0, 1.0, 1.0, 1.0, 1.0, 1.0, 1.0, 1.0, 1.0, 1.0, 1.0, 1.0, 1.0, 1.0, 1.0, 1.0, 1.0, 1.0, 1.0, 1.0, 1.0, 1.0, 1.0, 1.0, 1.0, 1.0, 1.0, 1.0, 1.0, 1.0, 1.0, 1.0, 1.0, 1.0, 1.0, 1.0, 1.0, 1.0, 1.0, 1.0, 1.0, 1.0, 1.0, 1.0, 1.0, 1.0, 1.0, 1.0, 1.0, 1.0, 1.0, 1.0, 1.0, 1.0, 1.0, 1.0, 1.0, 1.0, 1.0, 1.0, 1.0, 1.0, 1.0, 1.0, 1.0, 1.0, 1.0, 1.0, 1.0, 1.0, 1.0, 1.0, 1.0, 1.0, 1.0, 1.0, 1.0, 1.0, 1.0, 1.0, 1.0, 1.0, 1.0, 1.0, 1.0, 1.0, 1.0, 1.0, 1.0, 1.0, 1.0, 1.0, 1.0, 1.0, 1.0, 1.0, 1.0, 1.0, 1.0, 1.0, 1.0, 1.0, 1.0, 1.0, 1.0, 1.0, 1.0, 1.0, 1.0, 1.0, 1.0, 1.0, 1.0, 1.0, 1.0, 1.0, 1.0, 1.0, 1.0, 1.0, 1.0, 1.0, 1.0, 1.0, 1.0, 1.0, 1.0, 1.0, 1.0])
me_mesh_230.materials.append(mat_fillerbuildings1)
me_mesh_230.materials.append(mat_fillerbuildings1glow)
me_mesh_230.update()
me_mesh_230.normals_split_custom_set([tuple(v) for v in zip(*[iter([0.0, 0.0, -1.0, 0.0, 0.0, -1.0, 0.0, 0.0, -1.0, 0.0, 0.0, -1.0, 1.0, 0.0, 0.0, 1.0, 0.0, 0.0, 1.0, 0.0, 0.0, 1.0, 0.0, 0.0, 0.0, -1.0, 0.0, 0.0, -1.0, 0.0, 0.0, -1.0, 0.0, 0.0, -1.0, 0.0, -1.0, 0.0, 0.0, -1.0, 0.0, 0.0, -1.0, 0.0, 0.0, -1.0, 0.0, 0.0, 0.0, 1.0, 0.0, 0.0, 1.0, 0.0, 0.0, 1.0, 0.0, 0.0, 1.0, 0.0, -1.0, 0.0, 0.0, -1.0, -5.415e-07, 0.0, -1.0, -1.566e-07, 0.0, 1.0, 0.0, 0.0, 1.0, 0.0, 0.0, 1.0, 0.0, 0.0, 0.0, 0.5859, -0.8104, 9.249e-09, 0.5459, -0.8378, 0.0, 0.5459, -0.8378, 0.0, 0.5859, -0.8104, 9.249e-09, 0.5459, -0.8378, 0.0, 0.3117, -0.9502, 0.0, 0.3117, -0.9502, 0.0, 0.5459, -0.8378, -1.0, -1.566e-07, 0.0, -1.0, -5.415e-07, 0.0, -1.0, -9.428e-07, 0.0, 1.0, 0.0, 0.0, 1.0, 0.0, 0.0, 1.0, 0.0, 0.0, -3.876e-15, 1.0, 1.613e-07, -3.876e-15, 1.0, 1.613e-07, -3.876e-15, 1.0, 1.613e-07, -3.876e-15, 1.0, 1.613e-07, 0.9353, -0.3539, 1.528e-07, 0.9353, -0.3539, 1.528e-07, 0.5193, -0.6787, -0.5193, 0.5193, -0.6787, 0.5193, 7.366e-08, -0.3539, -0.9353, 7.366e-08, -0.3539, -0.9353, -0.5193, -0.6787, -0.5193, 0.5193, -0.6787, -0.5193, -0.9353, -0.3539, -1.07e-07, -0.9353, -0.3539, -1.07e-07, -0.5193, -0.6787, 0.5193, -0.5193, -0.6787, -0.5193, -1.473e-07, -0.3539, 0.9353, -1.473e-07, -0.3539, 0.9353, 0.5193, -0.6787, 0.5193, -0.5193, -0.6787, 0.5193, 1.0, -3.743e-06, 1.446e-07, 1.0, -3.743e-06, 1.446e-07, 1.0, -3.743e-06, 1.446e-07, 1.0, -3.743e-06, 1.446e-07, 1.867e-07, -8.905e-14, -1.0, 1.867e-07, -8.905e-14, -1.0, 1.867e-07, -8.905e-14, -1.0, 1.867e-07, -8.905e-14, -1.0, -1.0, 9.359e-07, -1.928e-07, -1.0, 9.359e-07, -1.928e-07, -1.0, 9.359e-07, -1.928e-07, -1.0, 9.359e-07, -1.928e-07, -1.868e-07, 1.781e-13, 1.0, -1.868e-07, 1.781e-13, 1.0, -1.868e-07, 1.781e-13, 1.0, -1.868e-07, 1.781e-13, 1.0, 1.0, 0.0, 1.886e-07, 1.0, 0.0, 1.886e-07, 1.0, 0.0, 1.886e-07, 1.0, 0.0, 1.886e-07, 1.679e-07, 0.0, -1.0, 1.679e-07, 0.0, -1.0, 1.679e-07, 0.0, -1.0, 1.679e-07, 0.0, -1.0, -1.0, 0.0, -1.886e-07, -1.0, 0.0, -1.886e-07, -1.0, 0.0, -1.886e-07, -1.0, 0.0, -1.886e-07, -1.679e-07, 0.0, 1.0, -1.679e-07, 0.0, 1.0, -1.679e-07, 0.0, 1.0, -1.679e-07, 0.0, 1.0, 0.0, 1.0, 1.602e-06, 0.0, 1.0, 1.611e-08, 0.0, 1.0, 1.611e-08, 0.0, 1.0, 1.602e-06, 0.0, 1.0, 1.611e-08, 0.0, 1.0, -2.11e-08, 0.0, 1.0, -2.11e-08, 0.0, 1.0, 1.611e-08, 0.0, 1.0, -2.11e-08, 0.0, 1.0, 1.565e-06, 0.0, 1.0, 1.565e-06, 0.0, 1.0, -2.11e-08, 0.0, 1.0, 1.565e-06, 0.0, 1.0, 1.602e-06, 0.0, 1.0, 1.602e-06, 0.0, 1.0, 1.565e-06, -1.0, 1.357e-06, -1.471e-07, -1.0, 1.357e-06, -1.471e-07, -1.0, 1.357e-06, -1.471e-07, -1.0, 1.357e-06, -1.471e-07, 0.0, 8.249e-07, 1.0, 0.0, 8.249e-07, 1.0, 0.0, 8.249e-07, 1.0, 0.0, 8.249e-07, 1.0, 1.0, 6.785e-07, 9.805e-08, 1.0, 6.785e-07, 9.805e-08, 1.0, 6.785e-07, 9.805e-08, 1.0, 6.785e-07, 9.805e-08, 1.368e-07, -1.304e-13, -1.0, 1.368e-07, -1.304e-13, -1.0, 1.368e-07, -1.304e-13, -1.0, 1.368e-07, -1.304e-13, -1.0, 1.0, 0.0, 0.0, 1.0, 0.0, 0.0, 1.0, 0.0, 0.0, 1.0, 0.0, 0.0, -4.458e-07, 1.0, 0.0, -4.458e-07, 1.0, 0.0, -4.458e-07, 1.0, 0.0, -4.458e-07, 1.0, 0.0, 1.0, 0.0, 7.823e-08, 1.0, 0.0, 0.0, 1.0, 0.0, 0.0, 1.0, 0.0, 6.474e-08, 2.025e-07, 0.0, -1.0, 2.025e-07, 0.0, -1.0, 2.025e-07, 0.0, -1.0, 2.025e-07, 0.0, -1.0, -1.0, 0.0, 0.0, -1.0, 0.0, -1.565e-07, -1.0, 0.0, -1.295e-07, -1.0, 0.0, 0.0, -2.268e-07, 0.0, 1.0, -2.268e-07, 0.0, 1.0, -2.268e-07, 0.0, 1.0, -2.268e-07, 0.0, 1.0, 1.0, 0.0, 7.823e-08, 1.0, 0.0, 6.474e-08, 1.0, 0.0, 1.565e-07, 1.0, 0.0, 1.565e-07, -5.919e-07, 0.8952, 0.4457, -5.919e-07, 0.8952, 0.4457, -5.919e-07, 0.8952, 0.4457, -5.919e-07, 0.8952, 0.4457, -1.0, 0.0, -1.295e-07, -1.0, 0.0, -1.565e-07, -1.0, 0.0, -3.129e-07, -1.0, 0.0, -3.129e-07, -0.4968, 0.0, 0.8679, 0.4968, 0.0, 0.8679, 0.4968, 0.0, 0.8679, -0.4968, 0.0, 0.8679, 0.4968, 0.0, 0.8679, 1.0, 0.0, 9.021e-07, 1.0, 0.0, 9.021e-07, 0.4968, 0.0, 0.8679, 1.0, 0.0, 9.021e-07, 0.4968, 0.0, -0.8679, 0.4968, 0.0, -0.8679, 1.0, 0.0, 9.021e-07, 0.4968, 0.0, -0.8679, -0.4968, 0.0, -0.8679, -0.4968, 0.0, -0.8679, 0.4968, 0.0, -0.8679, -0.4968, 0.0, -0.8679, -1.0, 0.0, -1.144e-06, -1.0, 0.0, -1.144e-06, -0.4968, 0.0, -0.8679, -1.0, 0.0, -1.144e-06, -0.4968, 0.0, 0.8679, -0.4968, 0.0, 0.8679, -1.0, 0.0, -1.144e-06, 0.0, 1.0, -2.977e-07, 0.0, 1.0, -2.977e-07, 0.0, 1.0, -2.977e-07, 0.0, 1.0, -2.977e-07, 0.0, 1.0, -2.977e-07, 0.0, 1.0, -2.977e-07, -0.4968, 0.0, 0.8679, 0.4968, 0.0, 0.8679, 0.4968, 0.0, 0.8679, -0.4968, 0.0, 0.8679, 0.4968, 0.0, 0.8679, 1.0, 0.0, 9.901e-07, 1.0, 0.0, 9.901e-07, 0.4968, 0.0, 0.8679, 1.0, 0.0, 9.901e-07, 0.4968, 0.0, -0.8679, 0.4968, 0.0, -0.8679, 1.0, 0.0, 9.901e-07, 0.4968, 0.0, -0.8679, -0.4968, 0.0, -0.8679, -0.4968, 0.0, -0.8679, 0.4968, 0.0, -0.8679, -0.4968, 0.0, -0.8679, -1.0, 0.0, -9.901e-07, -1.0, 0.0, -9.901e-07, -0.4968, 0.0, -0.8679, -1.0, 0.0, -9.901e-07, -0.4968, 0.0, 0.8679, -0.4968, 0.0, 0.8679, -1.0, 0.0, -9.901e-07, 0.0, 1.0, -2.977e-07, 0.0, 1.0, -2.977e-07, 0.0, 1.0, -2.977e-07, 0.0, 1.0, -2.977e-07, 0.0, 1.0, -2.977e-07, 0.0, 1.0, -2.977e-07, -0.4968, 0.0, 0.8679, 0.4968, 0.0, 0.8679, 0.4968, 0.0, 0.8679, -0.4968, 0.0, 0.8679, 0.4968, 0.0, 0.8679, 1.0, 0.0, 1.012e-06, 1.0, 0.0, 1.012e-06, 0.4968, 0.0, 0.8679, 1.0, 0.0, 1.012e-06, 0.4968, 0.0, -0.8679, 0.4968, 0.0, -0.8679, 1.0, 0.0, 1.012e-06, 0.4968, 0.0, -0.8679, -0.4968, 0.0, -0.8679, -0.4968, 0.0, -0.8679, 0.4968, 0.0, -0.8679, -0.4968, 0.0, -0.8679, -1.0, 0.0, -1.012e-06, -1.0, 0.0, -1.012e-06, -0.4968, 0.0, -0.8679, -1.0, 0.0, -1.012e-06, -0.4968, 0.0, 0.8679, -0.4968, 0.0, 0.8679, -1.0, 0.0, -1.012e-06, 0.0, 1.0, 2.977e-07, 0.0, 1.0, 2.977e-07, 0.0, 1.0, 2.977e-07, 0.0, 1.0, 2.977e-07, 0.0, 1.0, 2.977e-07, 0.0, 1.0, 2.977e-07, -1.0, 0.0, 0.0, -1.0, 0.0, 0.0, -1.0, 0.0, 0.0, -1.0, 0.0, 0.0, 0.0, 0.0, -1.0, 0.0, 0.0, -1.0, 0.0, 0.0, -1.0, 0.0, 0.0, -1.0, 0.0, 0.0, -1.0, 0.0, 0.0, -1.0, 0.0, 0.0, -1.0, 0.0, 0.0, -1.0, 0.0, 0.0, -1.0, 0.0, 0.0, -1.0, 0.0, 0.0, -1.0, 0.0, 0.0, -1.0, -1.0, 0.0, 0.0, -1.0, 0.0, 0.0, -1.0, 0.0, 0.0, -1.0, 0.0, 0.0, 0.0, 0.0, 1.0, 0.0, 0.0, 1.0, 0.0, 0.0, 1.0, 0.0, 0.0, 1.0, 0.0, 0.0, 1.0, 0.0, 0.0, 1.0, 0.0, 0.0, 1.0, 0.0, 0.0, 1.0, 0.0, 0.0, -1.0, 0.0, 0.0, -1.0, 0.0, 0.0, -1.0, 0.0, 0.0, -1.0, 0.0, 0.0, -1.0, 0.0, 0.0, -1.0, 0.0, 0.0, -1.0, 0.0, 0.0, -1.0, 0.0, 0.0, -1.0, 0.0, 0.0, -1.0, 0.0, 0.0, -1.0, 0.0, 0.0, -1.0, 0.0, 0.0, -1.0, 0.0, 0.0, -1.0, 0.0, 0.0, -1.0, 0.0, 0.0, -1.0, 0.0, 0.0, -1.0, 0.0, 0.0, -1.0, 0.0, 0.0, -1.0, 0.0, 0.0, -1.0, 0.0, 0.0, -1.0, 0.0, 0.0, -1.0, 0.0, 0.0, -1.0, 0.0, 0.0, -1.0, -1.0, 0.0, 0.0, -1.0, 0.0, 0.0, -1.0, 0.0, 0.0, -1.0, 0.0, 0.0, -1.0, 0.0, 0.0, -1.0, 0.0, 0.0, -1.0, 0.0, 0.0, -1.0, 0.0, 0.0, -1.0, 0.0, 0.0, -1.0, 0.0, 0.0, -1.0, 0.0, 0.0, -1.0, 0.0, 0.0, 0.0, 0.0, 1.0, 0.0, 0.0, 1.0, 0.0, 0.0, 1.0, 0.0, 0.0, 1.0, 0.0, 0.0, -1.0, 0.0, 0.0, -1.0, 0.0, 0.0, -1.0, 0.0, 0.0, -1.0, -1.0, 0.0, 0.0, -1.0, 0.0, 0.0, -1.0, 0.0, 0.0, -1.0, 0.0, 0.0, 1.0, 0.0, 0.0, 1.0, 0.0, 0.0, 1.0, 0.0, 0.0, 1.0, 0.0, 0.0, 0.0, 0.0, 1.0, 0.0, 0.0, 1.0, 0.0, 0.0, 1.0, 0.0, 0.0, 1.0, -1.0, 0.0, 0.0, -1.0, 0.0, 0.0, -1.0, 0.0, 0.0, -1.0, 0.0, 0.0, 1.0, 0.0, 0.0, 1.0, 0.0, 0.0, 1.0, 0.0, 0.0, 1.0, 0.0, 0.0, 0.0, 0.0, -1.0, 0.0, 0.0, -1.0, 0.0, 0.0, -1.0, 0.0, 0.0, -1.0, -1.0, 0.0, 0.0, -1.0, 0.0, 0.0, -1.0, 0.0, 0.0, -1.0, 0.0, 0.0, 1.0, 0.0, 0.0, 1.0, 0.0, 0.0, 1.0, 0.0, 0.0, 1.0, 0.0, 0.0, 0.0, 0.0, 1.0, 0.0, 0.0, 1.0, 0.0, 0.0, 1.0, 0.0, 0.0, 1.0, -1.0, 0.0, 0.0, -1.0, 0.0, 0.0, -1.0, 0.0, 0.0, -1.0, 0.0, 0.0, 1.0, 0.0, 0.0, 1.0, 0.0, 0.0, 1.0, 0.0, 0.0, 1.0, 0.0, 0.0, 0.0, 0.0, 1.0, 0.0, 0.0, 1.0, 0.0, 0.0, 1.0, 0.0, 0.0, 1.0, -1.0, 0.0, 0.0, -1.0, 0.0, 0.0, -1.0, 0.0, 0.0, -1.0, 0.0, 0.0, 1.0, 0.0, 0.0, 1.0, 0.0, 0.0, 1.0, 0.0, 0.0, 1.0, 0.0, 0.0, 0.0, 0.0, -1.0, 0.0, 0.0, -1.0, 0.0, 0.0, -1.0, 0.0, 0.0, -1.0, -1.0, 0.0, 0.0, -1.0, 0.0, 0.0, -1.0, 0.0, 0.0, -1.0, 0.0, 0.0, 1.0, 0.0, 0.0, 1.0, 0.0, 0.0, 1.0, 0.0, 0.0, 1.0, 0.0, 0.0, 0.0, 0.0, -1.0, 0.0, 0.0, -1.0, 0.0, 0.0, -1.0, 0.0, 0.0, -1.0, -1.0, 0.0, 0.0, -1.0, 0.0, 0.0, -1.0, 0.0, 0.0, -1.0, 0.0, 0.0, 1.0, 0.0, 0.0, 1.0, 0.0, 0.0, 1.0, 0.0, 0.0, 1.0, 0.0, 0.0, 0.0, 0.0, 1.0, 0.0, 0.0, 1.0, 0.0, 0.0, 1.0, 0.0, 0.0, 1.0, -1.0, 0.0, 0.0, -1.0, 0.0, 0.0, -1.0, 0.0, 0.0, -1.0, 0.0, 0.0, 1.0, 0.0, 0.0, 1.0, 0.0, 0.0, 1.0, 0.0, 0.0, 1.0, 0.0, 0.0, -1.711e-07, -4.64e-13, 1.0, -1.711e-07, -4.64e-13, 1.0, -1.711e-07, -4.64e-13, 1.0, -1.711e-07, -4.64e-13, 1.0, -1.0, -2.438e-06, -1.928e-07, -1.0, -2.438e-06, -1.928e-07, -1.0, -2.438e-06, -1.928e-07, -1.0, -2.438e-06, -1.928e-07, 1.216e-07, 2.32e-13, -1.0, 1.216e-07, 2.32e-13, -1.0, 1.216e-07, 2.32e-13, -1.0, 1.216e-07, 2.32e-13, -1.0, 1.0, 9.752e-06, 1.446e-07, 1.0, 9.752e-06, 1.446e-07, 1.0, 9.752e-06, 1.446e-07, 1.0, 9.752e-06, 1.446e-07, 0.1825, 0.7258, 0.6632, -0.1825, 0.7258, 0.6632, -3.485e-08, 1.0, 8.723e-07, -3.485e-08, 1.0, 8.723e-07, 3.696e-07, 1.0, 7.019e-08, 3.696e-07, 1.0, 7.019e-08, 3.696e-07, 1.0, 7.019e-08, 3.696e-07, 1.0, 7.019e-08, 0.0, 1.0, 1.145e-06, 0.0, 1.0, 1.145e-06, 0.0, 1.0, 1.145e-06, 0.0, 1.0, 1.145e-06, 0.0, 1.0, 7.019e-08, 0.0, 1.0, 7.019e-08, 0.0, 1.0, 7.019e-08, 0.0, 1.0, 7.019e-08, 0.0, -1.0, 4.897e-08, 0.0, -1.0, 4.897e-08, 0.0, -1.0, 4.897e-08, 0.0, -1.0, 4.897e-08])] * 3)])

# ---- objects
ob_pcube13_003 = bpy.data.objects.new('pCube13.003', me_mesh_230)
ob_group8_004 = bpy.data.objects.new('group8.004', None)
ob_filler_salst10 = bpy.data.objects.new('Filler_SalsT10', None)
ob_filler_housing = bpy.data.objects.new('Filler_Housing', None)

# ---- transforms, parenting, visibility, modifiers, constraints
ob_pcube13_003.parent = ob_group8_004
ob_pcube13_003.location = (0.0, -8.436e-13, 0.0)
ob_pcube13_003.color = (0.8, 0.8, 0.8, 1.0)
ob_group8_004.parent = ob_filler_salst10
ob_group8_004.location = (0.0, 0.0, 0.0)
ob_group8_004.scale = (0.6631, 1.0, 0.6744)
ob_group8_004.color = (0.8, 0.8, 0.8, 1.0)
ob_filler_salst10.parent = ob_filler_housing
ob_filler_salst10.location = (0.0, 1.164e-10, 0.0)
ob_filler_salst10.color = (0.8, 0.8, 0.8, 1.0)
ob_filler_housing.location = (0.0, 0.0, 0.0)
ob_filler_housing.rotation_euler = (1.571, 0.0, 0.0)
ob_filler_housing.scale = (0.01, 0.01, 0.01)
ob_filler_housing.color = (0.8, 0.8, 0.8, 1.0)

# ---- collection membership
col_collection.objects.link(ob_pcube13_003)
col_collection.objects.link(ob_group8_004)
col_collection.objects.link(ob_filler_salst10)
col_collection.objects.link(ob_filler_housing)

# ---- scene / render settings (as saved in the file)
scene.frame_start = 1; scene.frame_end = 250; scene.frame_set(1)
scene.render.engine = 'BLENDER_EEVEE_NEXT'
scene.render.fps = 30
bpy.context.view_layer.update()

# ---- added for rendering (the .blend has no active camera and no usable light): camera, sun
cam_auto = bpy.data.cameras.new('AutoCamera')
cam_auto.lens = 50.0
cam_auto.sensor_width = 36.0
cam_auto.clip_end = 1000.0
ob_auto_camera = bpy.data.objects.new('AutoCamera', cam_auto)
scene.collection.objects.link(ob_auto_camera)
ob_auto_camera.location = (26.8162, -32.2928, 30.2074)
ob_auto_camera.rotation_euler = (1.09748, -7.21219e-08, 0.694738)
scene.camera = ob_auto_camera
light_auto_sun = bpy.data.lights.new('AutoSun', 'SUN')
light_auto_sun.energy = 3.0
light_auto_sun.angle = 0.0523599
ob_auto_sun = bpy.data.objects.new('AutoSun', light_auto_sun)
scene.collection.objects.link(ob_auto_sun)
ob_auto_sun.rotation_euler = (0.872665, 0.174533, 0.523599)
bpy.context.view_layer.update()
